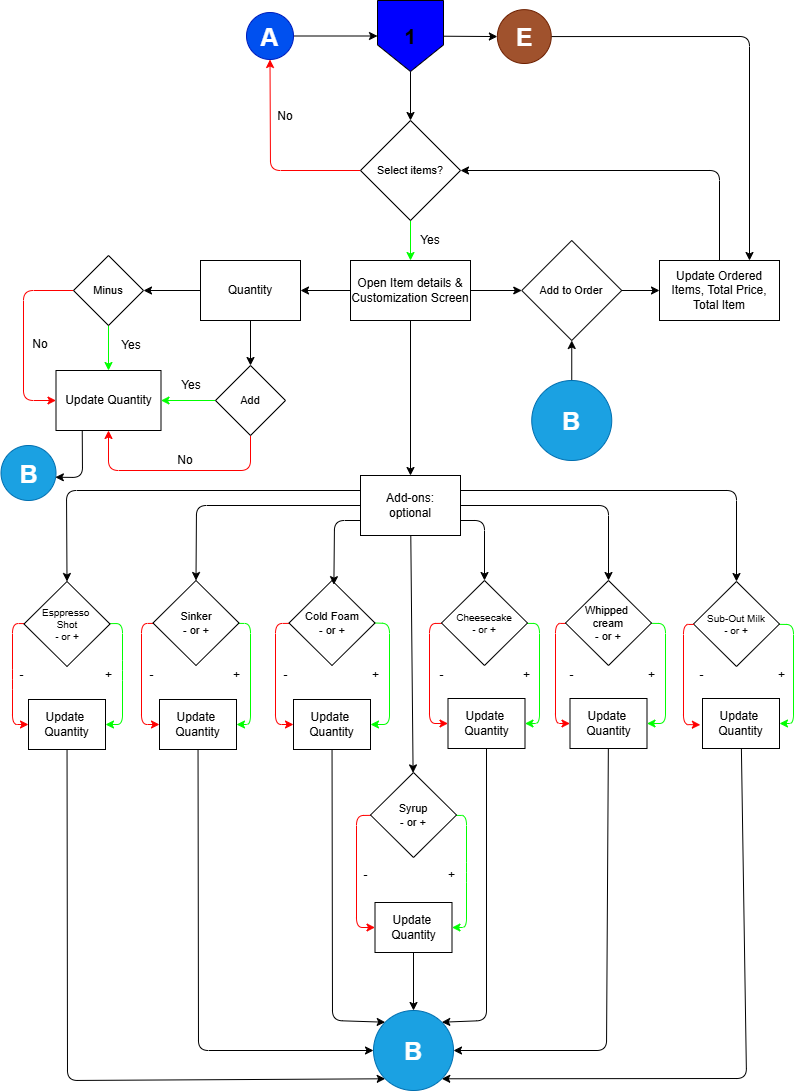

The diagram above was exported from draw.io. Its source (the exported page's mxGraphModel, read from the mxfile embedded in the PNG):
<mxGraphModel dx="2150" dy="1626" grid="1" gridSize="10" guides="1" tooltips="1" connect="1" arrows="1" fold="1" page="1" pageScale="1" pageWidth="827" pageHeight="1169" math="0" shadow="0">
  <root>
    <mxCell id="0" />
    <mxCell id="1" parent="0" />
    <mxCell id="2" value="" style="edgeStyle=none;html=1;strokeColor=light-dark(#00FF00,#00FF00);" edge="1" parent="1" source="4" target="8">
      <mxGeometry relative="1" as="geometry" />
    </mxCell>
    <mxCell id="3" style="edgeStyle=none;html=1;entryX=0.5;entryY=1;entryDx=0;entryDy=0;strokeColor=light-dark(#FF0000,#FF0000);" edge="1" parent="1" source="4" target="95">
      <mxGeometry relative="1" as="geometry">
        <Array as="points">
          <mxPoint x="284" y="190" />
        </Array>
      </mxGeometry>
    </mxCell>
    <mxCell id="4" value="Select items?" style="rhombus;whiteSpace=wrap;html=1;fontSize=11;" vertex="1" parent="1">
      <mxGeometry x="374" y="140" width="100" height="100" as="geometry" />
    </mxCell>
    <mxCell id="5" value="" style="edgeStyle=none;html=1;" edge="1" parent="1" source="8" target="11">
      <mxGeometry relative="1" as="geometry" />
    </mxCell>
    <mxCell id="6" value="" style="edgeStyle=none;html=1;" edge="1" parent="1" source="8" target="29">
      <mxGeometry relative="1" as="geometry" />
    </mxCell>
    <mxCell id="7" value="" style="edgeStyle=none;html=1;" edge="1" parent="1" source="8" target="83">
      <mxGeometry relative="1" as="geometry" />
    </mxCell>
    <mxCell id="8" value="Open Item details &amp;amp; Customization Screen" style="rounded=0;whiteSpace=wrap;html=1;" vertex="1" parent="1">
      <mxGeometry x="364" y="280" width="120" height="60" as="geometry" />
    </mxCell>
    <mxCell id="9" value="" style="edgeStyle=none;html=1;" edge="1" parent="1" source="11" target="17">
      <mxGeometry relative="1" as="geometry" />
    </mxCell>
    <mxCell id="10" value="" style="edgeStyle=none;html=1;" edge="1" parent="1" source="11" target="14">
      <mxGeometry relative="1" as="geometry" />
    </mxCell>
    <mxCell id="11" value="Quantity" style="rounded=0;whiteSpace=wrap;html=1;" vertex="1" parent="1">
      <mxGeometry x="214" y="280" width="100" height="60" as="geometry" />
    </mxCell>
    <mxCell id="12" value="" style="edgeStyle=none;html=1;strokeColor=light-dark(#00FF00,#00FF00);" edge="1" parent="1" source="14" target="18">
      <mxGeometry relative="1" as="geometry" />
    </mxCell>
    <mxCell id="13" style="edgeStyle=none;html=1;entryX=0.5;entryY=1;entryDx=0;entryDy=0;strokeColor=light-dark(#FF0000,#FF0000);" edge="1" parent="1" source="14" target="18">
      <mxGeometry relative="1" as="geometry">
        <Array as="points">
          <mxPoint x="264" y="490" />
          <mxPoint x="122" y="490" />
        </Array>
      </mxGeometry>
    </mxCell>
    <mxCell id="14" value="Add" style="rhombus;whiteSpace=wrap;html=1;fontSize=11;" vertex="1" parent="1">
      <mxGeometry x="229" y="385" width="70" height="70" as="geometry" />
    </mxCell>
    <mxCell id="15" value="" style="edgeStyle=none;html=1;strokeColor=light-dark(#00FF00,#00FF00);" edge="1" parent="1" source="17" target="18">
      <mxGeometry relative="1" as="geometry" />
    </mxCell>
    <mxCell id="16" style="edgeStyle=none;html=1;entryX=0;entryY=0.5;entryDx=0;entryDy=0;strokeColor=light-dark(#FF0000,#FF0000);" edge="1" parent="1" source="17" target="18">
      <mxGeometry relative="1" as="geometry">
        <Array as="points">
          <mxPoint x="37" y="310" />
          <mxPoint x="37" y="420" />
        </Array>
      </mxGeometry>
    </mxCell>
    <mxCell id="17" value="Minus" style="rhombus;whiteSpace=wrap;html=1;fontSize=11;" vertex="1" parent="1">
      <mxGeometry x="87" y="275" width="70" height="70" as="geometry" />
    </mxCell>
    <mxCell id="18" value="Update Quantity" style="rounded=0;whiteSpace=wrap;html=1;" vertex="1" parent="1">
      <mxGeometry x="69.5" y="390" width="105" height="60" as="geometry" />
    </mxCell>
    <mxCell id="19" value="Yes" style="text;html=1;align=center;verticalAlign=middle;whiteSpace=wrap;rounded=0;" vertex="1" parent="1">
      <mxGeometry x="174.5" y="390" width="60" height="30" as="geometry" />
    </mxCell>
    <mxCell id="20" value="Yes" style="text;html=1;align=center;verticalAlign=middle;whiteSpace=wrap;rounded=0;" vertex="1" parent="1">
      <mxGeometry x="114.5" y="350" width="60" height="30" as="geometry" />
    </mxCell>
    <mxCell id="21" value="No" style="text;html=1;align=center;verticalAlign=middle;whiteSpace=wrap;rounded=0;" vertex="1" parent="1">
      <mxGeometry x="169" y="465" width="60" height="30" as="geometry" />
    </mxCell>
    <mxCell id="22" value="No" style="text;html=1;align=center;verticalAlign=middle;whiteSpace=wrap;rounded=0;" vertex="1" parent="1">
      <mxGeometry x="24" y="349" width="60" height="30" as="geometry" />
    </mxCell>
    <mxCell id="23" value="" style="edgeStyle=none;html=1;" edge="1" parent="1" source="29" target="41">
      <mxGeometry relative="1" as="geometry" />
    </mxCell>
    <mxCell id="24" style="edgeStyle=none;html=1;exitX=0;exitY=0.25;exitDx=0;exitDy=0;entryX=0.5;entryY=0;entryDx=0;entryDy=0;" edge="1" parent="1" source="29" target="32">
      <mxGeometry relative="1" as="geometry">
        <Array as="points">
          <mxPoint x="80" y="510" />
        </Array>
      </mxGeometry>
    </mxCell>
    <mxCell id="25" style="edgeStyle=none;html=1;entryX=0.5;entryY=0;entryDx=0;entryDy=0;" edge="1" parent="1" source="29" target="35">
      <mxGeometry relative="1" as="geometry">
        <Array as="points">
          <mxPoint x="210" y="525" />
        </Array>
      </mxGeometry>
    </mxCell>
    <mxCell id="26" style="edgeStyle=none;html=1;exitX=1;exitY=0.75;exitDx=0;exitDy=0;entryX=0.5;entryY=0;entryDx=0;entryDy=0;" edge="1" parent="1" source="29" target="44">
      <mxGeometry relative="1" as="geometry">
        <Array as="points">
          <mxPoint x="498" y="540" />
        </Array>
      </mxGeometry>
    </mxCell>
    <mxCell id="27" style="edgeStyle=none;html=1;entryX=0.5;entryY=0;entryDx=0;entryDy=0;" edge="1" parent="1" source="29" target="47">
      <mxGeometry relative="1" as="geometry">
        <Array as="points">
          <mxPoint x="622" y="525" />
        </Array>
      </mxGeometry>
    </mxCell>
    <mxCell id="28" style="edgeStyle=none;html=1;exitX=1;exitY=0.25;exitDx=0;exitDy=0;entryX=0.5;entryY=0;entryDx=0;entryDy=0;" edge="1" parent="1" source="29" target="49">
      <mxGeometry relative="1" as="geometry">
        <Array as="points">
          <mxPoint x="750" y="510" />
        </Array>
      </mxGeometry>
    </mxCell>
    <mxCell id="29" value="Add-ons:&lt;div&gt;optional&lt;/div&gt;" style="rounded=0;whiteSpace=wrap;html=1;" vertex="1" parent="1">
      <mxGeometry x="374" y="495" width="100" height="60" as="geometry" />
    </mxCell>
    <mxCell id="30" style="edgeStyle=none;html=1;entryX=0;entryY=0.5;entryDx=0;entryDy=0;strokeColor=light-dark(#FF0000,#FF0000);" edge="1" parent="1" source="32" target="53">
      <mxGeometry relative="1" as="geometry">
        <Array as="points">
          <mxPoint x="26" y="643" />
          <mxPoint x="26" y="699" />
          <mxPoint x="26" y="744" />
        </Array>
      </mxGeometry>
    </mxCell>
    <mxCell id="31" style="edgeStyle=none;html=1;entryX=1;entryY=0.5;entryDx=0;entryDy=0;strokeColor=light-dark(#00FF00,#00FF00);" edge="1" parent="1" source="32" target="53">
      <mxGeometry relative="1" as="geometry">
        <Array as="points">
          <mxPoint x="136" y="643" />
          <mxPoint x="136" y="690" />
          <mxPoint x="136" y="744" />
        </Array>
      </mxGeometry>
    </mxCell>
    <mxCell id="32" value="Esppresso&amp;nbsp;&lt;div&gt;Shot&lt;/div&gt;&lt;div&gt;- or +&lt;/div&gt;" style="rhombus;whiteSpace=wrap;html=1;fontSize=10;" vertex="1" parent="1">
      <mxGeometry x="37.5" y="601" width="86" height="85" as="geometry" />
    </mxCell>
    <mxCell id="33" style="edgeStyle=none;html=1;entryX=0;entryY=0.5;entryDx=0;entryDy=0;strokeColor=light-dark(#FF0000,#FF0000);" edge="1" parent="1" source="35" target="55">
      <mxGeometry relative="1" as="geometry">
        <Array as="points">
          <mxPoint x="155" y="643" />
          <mxPoint x="155" y="744" />
        </Array>
      </mxGeometry>
    </mxCell>
    <mxCell id="34" style="edgeStyle=none;html=1;entryX=1;entryY=0.5;entryDx=0;entryDy=0;strokeColor=light-dark(#00FF00,#00FF00);" edge="1" parent="1" source="35" target="55">
      <mxGeometry relative="1" as="geometry">
        <Array as="points">
          <mxPoint x="264" y="643" />
          <mxPoint x="264" y="744" />
        </Array>
      </mxGeometry>
    </mxCell>
    <mxCell id="35" value="Sinker&lt;div&gt;- or +&lt;/div&gt;" style="rhombus;whiteSpace=wrap;html=1;fontSize=11;" vertex="1" parent="1">
      <mxGeometry x="166.5" y="600" width="86" height="85" as="geometry" />
    </mxCell>
    <mxCell id="36" style="edgeStyle=none;html=1;entryX=0;entryY=0.5;entryDx=0;entryDy=0;strokeColor=light-dark(#FF0000,#FF0000);" edge="1" parent="1" source="38" target="57">
      <mxGeometry relative="1" as="geometry">
        <Array as="points">
          <mxPoint x="289" y="643" />
          <mxPoint x="289" y="744" />
        </Array>
      </mxGeometry>
    </mxCell>
    <mxCell id="37" style="edgeStyle=none;html=1;exitX=1;exitY=0.5;exitDx=0;exitDy=0;entryX=1;entryY=0.5;entryDx=0;entryDy=0;strokeColor=light-dark(#00FF00,#00FF00);" edge="1" parent="1" source="38" target="57">
      <mxGeometry relative="1" as="geometry">
        <Array as="points">
          <mxPoint x="403" y="643" />
          <mxPoint x="403" y="744" />
        </Array>
      </mxGeometry>
    </mxCell>
    <mxCell id="38" value="Cold Foam&lt;div&gt;- or +&lt;/div&gt;" style="rhombus;whiteSpace=wrap;html=1;fontSize=11;" vertex="1" parent="1">
      <mxGeometry x="302.5" y="600" width="86" height="85" as="geometry" />
    </mxCell>
    <mxCell id="39" style="edgeStyle=none;html=1;entryX=0;entryY=0.5;entryDx=0;entryDy=0;strokeColor=light-dark(#FF0000,#FF0000);" edge="1" parent="1" source="41" target="59">
      <mxGeometry relative="1" as="geometry">
        <Array as="points">
          <mxPoint x="370" y="835" />
          <mxPoint x="370" y="947" />
        </Array>
      </mxGeometry>
    </mxCell>
    <mxCell id="40" style="edgeStyle=none;html=1;entryX=1;entryY=0.5;entryDx=0;entryDy=0;strokeColor=light-dark(#00FF00,#00FF00);" edge="1" parent="1" source="41" target="59">
      <mxGeometry relative="1" as="geometry">
        <mxPoint x="490" y="834.5" as="targetPoint" />
        <Array as="points">
          <mxPoint x="480" y="835" />
          <mxPoint x="480" y="892" />
          <mxPoint x="480" y="947" />
        </Array>
      </mxGeometry>
    </mxCell>
    <mxCell id="41" value="Syrup&lt;div&gt;- or +&lt;/div&gt;" style="rhombus;whiteSpace=wrap;html=1;fontSize=11;" vertex="1" parent="1">
      <mxGeometry x="384" y="792" width="86" height="85" as="geometry" />
    </mxCell>
    <mxCell id="42" style="edgeStyle=none;html=1;entryX=0;entryY=0.5;entryDx=0;entryDy=0;strokeColor=light-dark(#FF0000,#FF0000);" edge="1" parent="1" source="44" target="61">
      <mxGeometry relative="1" as="geometry">
        <Array as="points">
          <mxPoint x="443" y="643" />
          <mxPoint x="443" y="743" />
        </Array>
      </mxGeometry>
    </mxCell>
    <mxCell id="43" style="edgeStyle=none;html=1;entryX=1;entryY=0.5;entryDx=0;entryDy=0;strokeColor=light-dark(#00FF00,#00FF00);" edge="1" parent="1" source="44" target="61">
      <mxGeometry relative="1" as="geometry">
        <Array as="points">
          <mxPoint x="553" y="643" />
          <mxPoint x="553" y="743" />
        </Array>
      </mxGeometry>
    </mxCell>
    <mxCell id="44" value="Cheesecake&lt;div&gt;- or +&lt;/div&gt;" style="rhombus;whiteSpace=wrap;html=1;fontSize=10;" vertex="1" parent="1">
      <mxGeometry x="455" y="600" width="86" height="85" as="geometry" />
    </mxCell>
    <mxCell id="45" style="edgeStyle=none;html=1;entryX=0;entryY=0.5;entryDx=0;entryDy=0;strokeColor=light-dark(#FF0000,#FF0000);" edge="1" parent="1" source="47" target="63">
      <mxGeometry relative="1" as="geometry">
        <Array as="points">
          <mxPoint x="569" y="643" />
          <mxPoint x="569" y="743" />
        </Array>
      </mxGeometry>
    </mxCell>
    <mxCell id="46" style="edgeStyle=none;html=1;entryX=1;entryY=0.5;entryDx=0;entryDy=0;strokeColor=light-dark(#00FF00,#00FF00);" edge="1" parent="1" source="47" target="63">
      <mxGeometry relative="1" as="geometry">
        <Array as="points">
          <mxPoint x="679" y="643" />
          <mxPoint x="679" y="743" />
        </Array>
      </mxGeometry>
    </mxCell>
    <mxCell id="47" value="Whipped&amp;nbsp;&lt;div&gt;cream&lt;/div&gt;&lt;div&gt;- or +&lt;/div&gt;" style="rhombus;whiteSpace=wrap;html=1;fontSize=11;" vertex="1" parent="1">
      <mxGeometry x="579" y="600" width="86" height="85" as="geometry" />
    </mxCell>
    <mxCell id="48" style="edgeStyle=none;html=1;entryX=1;entryY=0.5;entryDx=0;entryDy=0;strokeColor=light-dark(#00FF00,#00FF00);" edge="1" parent="1" source="49" target="65">
      <mxGeometry relative="1" as="geometry">
        <Array as="points">
          <mxPoint x="807" y="644" />
          <mxPoint x="807" y="743" />
        </Array>
      </mxGeometry>
    </mxCell>
    <mxCell id="49" value="Sub-Out Milk&lt;div&gt;- or +&lt;/div&gt;" style="rhombus;whiteSpace=wrap;html=1;fontSize=10;" vertex="1" parent="1">
      <mxGeometry x="707" y="601" width="86" height="85" as="geometry" />
    </mxCell>
    <mxCell id="50" value="Yes" style="text;html=1;align=center;verticalAlign=middle;whiteSpace=wrap;rounded=0;" vertex="1" parent="1">
      <mxGeometry x="414" y="245" width="60" height="30" as="geometry" />
    </mxCell>
    <mxCell id="51" value="No" style="text;html=1;align=center;verticalAlign=middle;whiteSpace=wrap;rounded=0;" vertex="1" parent="1">
      <mxGeometry x="271" y="121" width="56" height="30" as="geometry" />
    </mxCell>
    <mxCell id="52" style="edgeStyle=none;html=1;entryX=0;entryY=1;entryDx=0;entryDy=0;" edge="1" parent="1" source="53" target="87">
      <mxGeometry relative="1" as="geometry">
        <Array as="points">
          <mxPoint x="81" y="1100" />
        </Array>
      </mxGeometry>
    </mxCell>
    <mxCell id="53" value="Update&amp;nbsp;&lt;div&gt;Quantity&lt;/div&gt;" style="rounded=0;whiteSpace=wrap;html=1;fontSize=12;" vertex="1" parent="1">
      <mxGeometry x="42" y="719" width="77" height="50" as="geometry" />
    </mxCell>
    <mxCell id="54" style="edgeStyle=none;html=1;entryX=0;entryY=0.5;entryDx=0;entryDy=0;" edge="1" parent="1" source="55" target="87">
      <mxGeometry relative="1" as="geometry">
        <Array as="points">
          <mxPoint x="212" y="1070" />
        </Array>
      </mxGeometry>
    </mxCell>
    <mxCell id="55" value="Update&amp;nbsp;&lt;div&gt;Quantity&lt;/div&gt;" style="rounded=0;whiteSpace=wrap;html=1;fontSize=12;" vertex="1" parent="1">
      <mxGeometry x="173" y="719" width="77" height="50" as="geometry" />
    </mxCell>
    <mxCell id="56" style="edgeStyle=none;html=1;entryX=0;entryY=0;entryDx=0;entryDy=0;" edge="1" parent="1" source="57" target="87">
      <mxGeometry relative="1" as="geometry">
        <Array as="points">
          <mxPoint x="346" y="1040" />
        </Array>
      </mxGeometry>
    </mxCell>
    <mxCell id="57" value="Update&amp;nbsp;&lt;div&gt;Quantity&lt;/div&gt;" style="rounded=0;whiteSpace=wrap;html=1;fontSize=12;" vertex="1" parent="1">
      <mxGeometry x="307" y="719" width="77" height="50" as="geometry" />
    </mxCell>
    <mxCell id="58" value="" style="edgeStyle=none;html=1;" edge="1" parent="1" source="59" target="87">
      <mxGeometry relative="1" as="geometry" />
    </mxCell>
    <mxCell id="59" value="Update&amp;nbsp;&lt;div&gt;Quantity&lt;/div&gt;" style="rounded=0;whiteSpace=wrap;html=1;fontSize=12;" vertex="1" parent="1">
      <mxGeometry x="388.5" y="922" width="77" height="50" as="geometry" />
    </mxCell>
    <mxCell id="60" style="edgeStyle=none;html=1;entryX=1;entryY=0;entryDx=0;entryDy=0;" edge="1" parent="1" source="61" target="87">
      <mxGeometry relative="1" as="geometry">
        <Array as="points">
          <mxPoint x="500" y="1040" />
        </Array>
      </mxGeometry>
    </mxCell>
    <mxCell id="61" value="Update&amp;nbsp;&lt;div&gt;Quantity&lt;/div&gt;" style="rounded=0;whiteSpace=wrap;html=1;fontSize=12;" vertex="1" parent="1">
      <mxGeometry x="461.5" y="718" width="77" height="50" as="geometry" />
    </mxCell>
    <mxCell id="62" style="edgeStyle=none;html=1;entryX=1;entryY=0.5;entryDx=0;entryDy=0;" edge="1" parent="1" source="63" target="87">
      <mxGeometry relative="1" as="geometry">
        <Array as="points">
          <mxPoint x="620" y="1070" />
        </Array>
      </mxGeometry>
    </mxCell>
    <mxCell id="63" value="Update&amp;nbsp;&lt;div&gt;Quantity&lt;/div&gt;" style="rounded=0;whiteSpace=wrap;html=1;fontSize=12;" vertex="1" parent="1">
      <mxGeometry x="583.5" y="718" width="77" height="50" as="geometry" />
    </mxCell>
    <mxCell id="64" style="edgeStyle=none;html=1;entryX=1;entryY=1;entryDx=0;entryDy=0;" edge="1" parent="1" source="65" target="87">
      <mxGeometry relative="1" as="geometry">
        <Array as="points">
          <mxPoint x="760" y="1098" />
        </Array>
      </mxGeometry>
    </mxCell>
    <mxCell id="65" value="Update&amp;nbsp;&lt;div&gt;Quantity&lt;/div&gt;" style="rounded=0;whiteSpace=wrap;html=1;fontSize=12;" vertex="1" parent="1">
      <mxGeometry x="716" y="718" width="77" height="50" as="geometry" />
    </mxCell>
    <mxCell id="66" style="edgeStyle=none;html=1;entryX=-0.028;entryY=0.527;entryDx=0;entryDy=0;entryPerimeter=0;strokeColor=light-dark(#FF0000,#FF0000);" edge="1" parent="1" source="49" target="65">
      <mxGeometry relative="1" as="geometry">
        <Array as="points">
          <mxPoint x="697" y="644" />
          <mxPoint x="697" y="744" />
        </Array>
      </mxGeometry>
    </mxCell>
    <mxCell id="67" style="edgeStyle=none;html=1;exitX=0;exitY=0.75;exitDx=0;exitDy=0;entryX=0.522;entryY=0.049;entryDx=0;entryDy=0;entryPerimeter=0;" edge="1" parent="1" source="29" target="38">
      <mxGeometry relative="1" as="geometry">
        <Array as="points">
          <mxPoint x="348" y="540" />
        </Array>
      </mxGeometry>
    </mxCell>
    <mxCell id="68" value="-" style="text;html=1;align=center;verticalAlign=middle;whiteSpace=wrap;rounded=0;" vertex="1" parent="1">
      <mxGeometry x="20" y="680" width="30.5" height="30" as="geometry" />
    </mxCell>
    <mxCell id="69" value="+" style="text;html=1;align=center;verticalAlign=middle;whiteSpace=wrap;rounded=0;" vertex="1" parent="1">
      <mxGeometry x="106.75" y="680" width="30.5" height="30" as="geometry" />
    </mxCell>
    <mxCell id="70" value="+" style="text;html=1;align=center;verticalAlign=middle;whiteSpace=wrap;rounded=0;" vertex="1" parent="1">
      <mxGeometry x="234.5" y="680" width="30.5" height="30" as="geometry" />
    </mxCell>
    <mxCell id="71" value="+" style="text;html=1;align=center;verticalAlign=middle;whiteSpace=wrap;rounded=0;" vertex="1" parent="1">
      <mxGeometry x="374" y="680" width="30.5" height="30" as="geometry" />
    </mxCell>
    <mxCell id="72" value="+" style="text;html=1;align=center;verticalAlign=middle;whiteSpace=wrap;rounded=0;" vertex="1" parent="1">
      <mxGeometry x="525" y="680" width="30.5" height="30" as="geometry" />
    </mxCell>
    <mxCell id="73" value="+" style="text;html=1;align=center;verticalAlign=middle;whiteSpace=wrap;rounded=0;" vertex="1" parent="1">
      <mxGeometry x="650" y="680" width="30.5" height="30" as="geometry" />
    </mxCell>
    <mxCell id="74" value="+" style="text;html=1;align=center;verticalAlign=middle;whiteSpace=wrap;rounded=0;" vertex="1" parent="1">
      <mxGeometry x="780" y="680" width="30.5" height="30" as="geometry" />
    </mxCell>
    <mxCell id="75" value="+" style="text;html=1;align=center;verticalAlign=middle;whiteSpace=wrap;rounded=0;" vertex="1" parent="1">
      <mxGeometry x="449.5" y="880" width="30.5" height="30" as="geometry" />
    </mxCell>
    <mxCell id="76" value="-" style="text;html=1;align=center;verticalAlign=middle;whiteSpace=wrap;rounded=0;" vertex="1" parent="1">
      <mxGeometry x="150" y="680" width="30.5" height="30" as="geometry" />
    </mxCell>
    <mxCell id="77" value="-" style="text;html=1;align=center;verticalAlign=middle;whiteSpace=wrap;rounded=0;" vertex="1" parent="1">
      <mxGeometry x="283.5" y="680" width="30.5" height="30" as="geometry" />
    </mxCell>
    <mxCell id="78" value="-" style="text;html=1;align=center;verticalAlign=middle;whiteSpace=wrap;rounded=0;" vertex="1" parent="1">
      <mxGeometry x="439.5" y="680" width="30.5" height="30" as="geometry" />
    </mxCell>
    <mxCell id="79" value="-" style="text;html=1;align=center;verticalAlign=middle;whiteSpace=wrap;rounded=0;" vertex="1" parent="1">
      <mxGeometry x="570" y="680" width="30.5" height="30" as="geometry" />
    </mxCell>
    <mxCell id="80" value="-" style="text;html=1;align=center;verticalAlign=middle;whiteSpace=wrap;rounded=0;" vertex="1" parent="1">
      <mxGeometry x="700" y="680" width="30.5" height="30" as="geometry" />
    </mxCell>
    <mxCell id="81" value="-" style="text;html=1;align=center;verticalAlign=middle;whiteSpace=wrap;rounded=0;" vertex="1" parent="1">
      <mxGeometry x="364" y="880" width="30.5" height="30" as="geometry" />
    </mxCell>
    <mxCell id="82" value="" style="edgeStyle=none;html=1;" edge="1" parent="1" source="83" target="93">
      <mxGeometry relative="1" as="geometry" />
    </mxCell>
    <mxCell id="83" value="Add to Order" style="rhombus;whiteSpace=wrap;html=1;fontSize=11;" vertex="1" parent="1">
      <mxGeometry x="535.25" y="260" width="100" height="100" as="geometry" />
    </mxCell>
    <mxCell id="84" value="" style="edgeStyle=none;html=1;" edge="1" parent="1" source="86" target="4">
      <mxGeometry relative="1" as="geometry" />
    </mxCell>
    <mxCell id="85" value="" style="edgeStyle=none;html=1;" edge="1" parent="1" source="86" target="97">
      <mxGeometry relative="1" as="geometry" />
    </mxCell>
    <mxCell id="86" value="1" style="shape=offPageConnector;whiteSpace=wrap;html=1;fillColor=light-dark(#0000FF,#0000FF);strokeColor=light-dark(#000000,#000000);fontSize=21;fontStyle=1" vertex="1" parent="1">
      <mxGeometry x="391" y="20" width="66" height="71" as="geometry" />
    </mxCell>
    <mxCell id="87" value="B" style="ellipse;whiteSpace=wrap;html=1;aspect=fixed;fontSize=25;fontStyle=1;fillColor=#1ba1e2;fontColor=#ffffff;strokeColor=#006EAF;" vertex="1" parent="1">
      <mxGeometry x="387" y="1030" width="80" height="80" as="geometry" />
    </mxCell>
    <mxCell id="88" value="B" style="ellipse;whiteSpace=wrap;html=1;aspect=fixed;fontSize=25;fontStyle=1;fillColor=#1ba1e2;fontColor=#ffffff;strokeColor=#006EAF;" vertex="1" parent="1">
      <mxGeometry x="14.5" y="465" width="55" height="55" as="geometry" />
    </mxCell>
    <mxCell id="89" style="edgeStyle=none;html=1;exitX=0.25;exitY=1;exitDx=0;exitDy=0;entryX=0.988;entryY=0.577;entryDx=0;entryDy=0;entryPerimeter=0;" edge="1" parent="1" source="18" target="88">
      <mxGeometry relative="1" as="geometry">
        <Array as="points">
          <mxPoint x="96" y="497" />
        </Array>
      </mxGeometry>
    </mxCell>
    <mxCell id="90" value="" style="edgeStyle=none;html=1;" edge="1" parent="1" source="91" target="83">
      <mxGeometry relative="1" as="geometry" />
    </mxCell>
    <mxCell id="91" value="B" style="ellipse;whiteSpace=wrap;html=1;aspect=fixed;fontSize=25;fontStyle=1;fillColor=#1ba1e2;fontColor=#ffffff;strokeColor=#006EAF;" vertex="1" parent="1">
      <mxGeometry x="545.25" y="400" width="80" height="80" as="geometry" />
    </mxCell>
    <mxCell id="92" style="edgeStyle=none;html=1;entryX=1;entryY=0.5;entryDx=0;entryDy=0;" edge="1" parent="1" source="93" target="4">
      <mxGeometry relative="1" as="geometry">
        <Array as="points">
          <mxPoint x="733" y="190" />
        </Array>
      </mxGeometry>
    </mxCell>
    <mxCell id="93" value="Update Ordered Items, Total Price, Total Item" style="rounded=0;whiteSpace=wrap;html=1;" vertex="1" parent="1">
      <mxGeometry x="673" y="280" width="120" height="60" as="geometry" />
    </mxCell>
    <mxCell id="94" style="edgeStyle=none;html=1;" edge="1" parent="1" source="95" target="86">
      <mxGeometry relative="1" as="geometry" />
    </mxCell>
    <mxCell id="95" value="A" style="ellipse;whiteSpace=wrap;html=1;aspect=fixed;fontSize=25;fontStyle=1;fillColor=#0050ef;fontColor=#ffffff;strokeColor=#001DBC;" vertex="1" parent="1">
      <mxGeometry x="260" y="32" width="47" height="47" as="geometry" />
    </mxCell>
    <mxCell id="96" style="edgeStyle=none;html=1;entryX=0.75;entryY=0;entryDx=0;entryDy=0;" edge="1" parent="1" source="97" target="93">
      <mxGeometry relative="1" as="geometry">
        <Array as="points">
          <mxPoint x="763" y="56" />
        </Array>
      </mxGeometry>
    </mxCell>
    <mxCell id="97" value="E" style="ellipse;whiteSpace=wrap;html=1;aspect=fixed;fontSize=25;fontStyle=1;fillColor=#a0522d;fontColor=#ffffff;strokeColor=#6D1F00;" vertex="1" parent="1">
      <mxGeometry x="510.87" y="29.13" width="53.87" height="53.87" as="geometry" />
    </mxCell>
  </root>
</mxGraphModel>